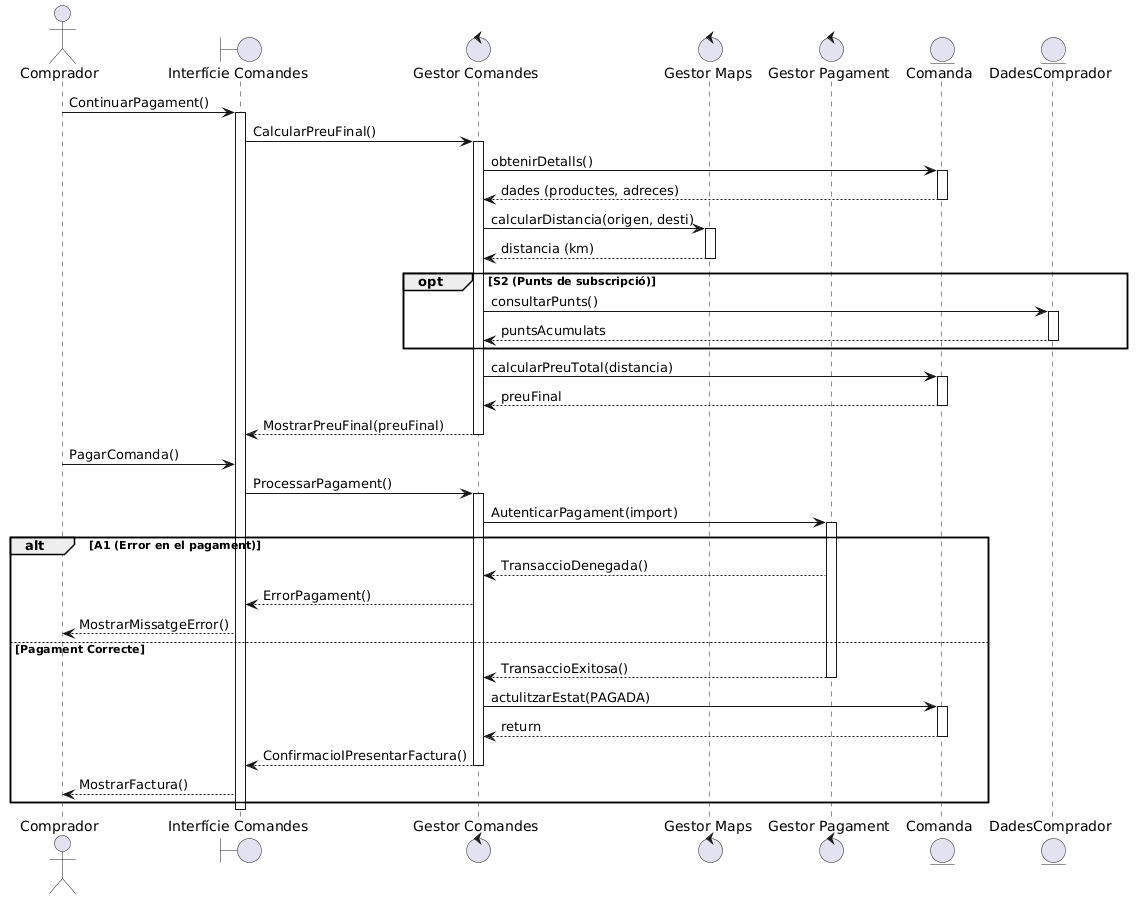

The diagram above was rendered by PlantUML. Its source (embedded in the PNG):
@startuml
actor Comprador
boundary "Interfície Comandes"
control "Gestor Comandes"
control "Gestor Maps"
control "Gestor Pagament"
entity Comanda
entity DadesComprador

' --- 1, 2 i 3. INICI I CÀLCUL DE PREU AMB GOOGLE MAPS ---
Comprador -> "Interfície Comandes" : ContinuarPagament()
activate "Interfície Comandes"

"Interfície Comandes" -> "Gestor Comandes" : CalcularPreuFinal()
activate "Gestor Comandes"

"Gestor Comandes" -> Comanda : obtenirDetalls()
activate Comanda
Comanda --> "Gestor Comandes" : dades (productes, adreces)
deactivate Comanda

' Càlcul de distància delegat al nou gestor
"Gestor Comandes" -> "Gestor Maps" : calcularDistancia(origen, desti)
activate "Gestor Maps"
"Gestor Maps" --> "Gestor Comandes" : distancia (km)
deactivate "Gestor Maps"

' --- S2. PUNTS DE SUBSCRIPCIÓ ---
opt S2 (Punts de subscripció)
    "Gestor Comandes" -> DadesComprador : consultarPunts()
    activate DadesComprador
    DadesComprador --> "Gestor Comandes" : puntsAcumulats
    deactivate DadesComprador
end

"Gestor Comandes" -> Comanda : calcularPreuTotal(distancia)
activate Comanda
Comanda --> "Gestor Comandes" : preuFinal
deactivate Comanda

"Gestor Comandes" --> "Interfície Comandes" : MostrarPreuFinal(preuFinal)
deactivate "Gestor Comandes"

' --- 4 i 5. PROCÉS DE PAGAMENT AMB GESTOR BANCARI ---
Comprador -> "Interfície Comandes" : PagarComanda()

"Interfície Comandes" -> "Gestor Comandes" : ProcessarPagament()
activate "Gestor Comandes"

"Gestor Comandes" -> "Gestor Pagament" : AutenticarPagament(import)
activate "Gestor Pagament"

' --- A1. ERROR EN EL PAGAMENT ---
alt A1 (Error en el pagament)
    "Gestor Pagament" --> "Gestor Comandes" : TransaccioDenegada()
    "Gestor Comandes" --> "Interfície Comandes" : ErrorPagament()
    "Interfície Comandes" --> Comprador : MostrarMissatgeError()
else Pagament Correcte
    "Gestor Pagament" --> "Gestor Comandes" : TransaccioExitosa()
    deactivate "Gestor Pagament"

    ' --- 6. CONFIRMACIÓ I FACTURA ---
    "Gestor Comandes" -> Comanda : actulitzarEstat(PAGADA)
    activate Comanda
    Comanda --> "Gestor Comandes" : return
    deactivate Comanda

    "Gestor Comandes" --> "Interfície Comandes" : ConfirmacioIPresentarFactura()
    deactivate "Gestor Comandes"
    
    "Interfície Comandes" --> Comprador : MostrarFactura()
end

deactivate "Interfície Comandes"
@enduml